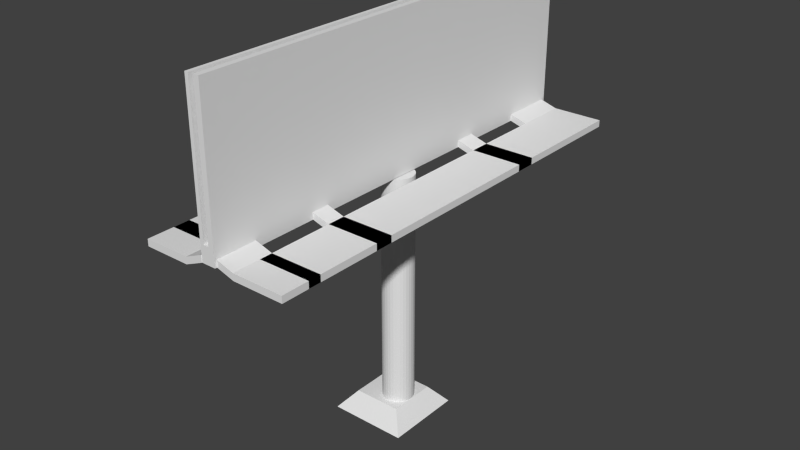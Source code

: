 # Source: uploads_files_1836977_billboard.blend  (saved by Blender 2.70.0; exported with 4.5.12 LTS)
import bpy
from mathutils import Matrix  # noqa: F401  (used for matrix-valued properties, if any)

bpy.ops.wm.read_factory_settings(use_empty=True)
scene = bpy.context.scene
scene.name = 'Scene'

# ---- collections
col_collection_1 = bpy.data.collections.new('Collection 1'); scene.collection.children.link(col_collection_1)

# ---- world
world_world = bpy.data.worlds.new('World'); scene.world = world_world
world_world.color = (0.05088, 0.05088, 0.05088)
world_world.use_sun_shadow = False
world_world.sun_shadow_jitter_overblur = 0.0
world_world.cycles.sampling_method = 'MANUAL'
world_world.cycles.sample_map_resolution = 256

# ---- meshes
me_cube_002 = bpy.data.meshes.new('Cube.002')
me_cube_002.from_pydata([(-1.622, -1.622, -1.0), (-1.622, 1.622, -1.0), (1.622, 1.622, -1.0), (1.622, -1.622, -1.0), (-1.0, -1.0, 1.0), (-1.0, 1.0, 1.0), (1.0, 1.0, 1.0), (1.0, -1.0, 1.0)], [], [(4, 5, 1, 0), (5, 6, 2, 1), (6, 7, 3, 2), (7, 4, 0, 3), (0, 1, 2, 3), (7, 6, 5, 4)])
me_cube_002.use_remesh_preserve_volume = False
me_cube_002.use_remesh_preserve_attributes = False
me_cube_002.use_mirror_vertex_groups = False
me_cube_002.update()
me_cube_001 = bpy.data.meshes.new('Cube.001')
me_cube_001.from_pydata([(-1.0, -1.0, -1.0), (-1.0, 1.0, -1.0), (1.0, 1.0, -1.0), (1.0, -1.0, -1.0), (-1.0, -1.0, 1.0), (-1.0, 1.0, 1.0), (1.0, 1.0, 1.0), (1.0, -1.0, 1.0), (-1.0, 0.9919, 1.0), (-1.0, 0.9919, -1.0), (1.0, 0.9817, 1.0), (1.0, 0.9817, -1.0), (-1.0, 0.7401, -1.0), (1.0, 0.7401, 1.0), (-1.0, 0.7401, 1.0), (1.0, 0.7401, -1.0), (-1.0, -1.002, -1.0), (1.0, -0.9906, 1.0), (-1.0, -1.002, 1.0), (1.0, -0.9906, -1.0), (-1.0, -0.8092, -1.0), (1.0, -0.8092, 1.0), (-1.0, -0.8092, 1.0), (1.0, -0.8092, -1.0), (-1.0, -0.5242, -1.0), (1.0, -0.5242, 1.0), (-1.0, -0.5242, 1.0), (1.0, -0.5242, -1.0), (-1.0, -0.444, -1.0), (1.0, -0.444, 1.0), (-1.0, -0.444, 1.0), (1.0, -0.444, -1.0), (-1.0, 0.354, -1.0), (1.0, 0.354, 1.0), (-1.0, 0.354, 1.0), (1.0, 0.354, -1.0), (-1.0, 0.4463, -1.0), (1.0, 0.4463, 1.0), (-1.0, 0.4463, 1.0), (1.0, 0.4463, -1.0), (-3.516, 0.9919, -1.327), (-3.516, 0.9919, -3.327), (-3.516, 0.7401, -3.327), (-3.516, 0.7401, -1.327), (-3.516, -1.002, -3.327), (-3.516, -1.002, -1.327), (-3.516, -0.8092, -3.327), (-3.516, -0.8092, -1.327), (-3.516, -0.5242, -3.327), (-3.516, -0.5242, -1.327), (-3.516, -0.444, -3.327), (-3.516, -0.444, -1.327), (-3.516, 0.354, -3.327), (-3.516, 0.354, -1.327), (-3.516, 0.4463, -3.327), (-3.516, 0.4463, -1.327), (-9.823, 0.9919, -1.327), (-9.823, 0.9919, -3.327), (-9.823, 0.7401, -3.327), (-9.823, 0.7401, -1.327), (-9.823, -1.002, -3.327), (-9.823, -1.002, -1.327), (-9.823, -0.8092, -3.327), (-9.823, -0.8092, -1.327), (-9.823, -0.5242, -3.327), (-9.823, -0.5242, -1.327), (-9.823, -0.444, -3.327), (-9.823, -0.444, -1.327), (-9.823, 0.354, -3.327), (-9.823, 0.354, -1.327), (-9.823, 0.4463, -3.327), (-9.823, 0.4463, -1.327), (-3.516, -0.8832, -3.327), (-3.516, -0.8832, -1.327), (-9.823, -0.8832, -3.327), (-9.823, -0.8832, -1.327), (3.389, 0.9817, -0.5658), (3.389, 0.9817, -2.566), (3.389, 0.7401, -0.5658), (3.389, 0.7401, -2.566), (3.389, -0.9906, -0.5658), (3.389, -0.9906, -2.566), (3.389, -0.8092, -0.5658), (3.389, -0.8092, -2.566), (3.389, -0.5242, -0.5658), (3.389, -0.5242, -2.566), (3.389, -0.444, -0.5658), (3.389, -0.444, -2.566), (3.389, 0.354, -0.5658), (3.389, 0.354, -2.566), (3.389, 0.4463, -0.5658), (3.389, 0.4463, -2.566), (10.44, 0.9817, -0.5658), (10.44, 0.9817, -2.566), (10.44, 0.7401, -0.5658), (10.44, 0.7401, -2.566), (10.44, -0.9906, -0.5658), (10.44, -0.9906, -2.566), (10.44, -0.8092, -0.5658), (10.44, -0.8092, -2.566), (10.44, -0.5242, -0.5658), (10.44, -0.5242, -2.566), (10.44, -0.444, -0.5658), (10.44, -0.444, -2.566), (10.44, 0.354, -0.5658), (10.44, 0.354, -2.566), (10.44, 0.4463, -0.5658), (10.44, 0.4463, -2.566), (3.389, -0.8662, -0.5658), (3.389, -0.8662, -2.566), (10.44, -0.8662, -0.5658), (10.44, -0.8662, -2.566), (1.0, -0.444, 1.0), (-1.0, -0.444, 1.0), (1.0, 0.354, 1.0), (-1.0, 0.354, 1.0), (-1.0, -1.0, 44.18), (-1.0, 1.0, 44.18), (1.0, 1.0, 44.18), (1.0, -1.0, 44.18), (-1.0, 0.8313, 44.18), (1.0, 0.8313, 44.18), (1.0, 0.7401, 44.18), (-1.0, 0.7401, 44.18), (1.0, -0.8868, 44.18), (-1.0, -0.8868, 44.18), (1.0, -0.8092, 44.18), (-1.0, -0.8092, 44.18), (1.0, -0.5242, 44.18), (-1.0, -0.5242, 44.18), (1.0, -0.444, 44.18), (-1.0, -0.444, 44.18), (1.0, 0.354, 44.18), (-1.0, 0.354, 44.18), (1.0, 0.4463, 44.18), (-1.0, 0.4463, 44.18), (1.0, -0.444, 44.18), (-1.0, -0.444, 44.18), (1.0, 0.354, 44.18), (-1.0, 0.354, 44.18), (-0.495, 1.0, 1.0), (-0.495, 1.0, -1.0), (-0.495, -1.0, 1.0), (-0.495, -1.0, -1.0), (-0.495, 0.8313, -1.0), (-0.495, 0.7401, -1.0), (-0.495, -0.8868, -1.0), (-0.495, -0.8092, -1.0), (-0.495, -0.5242, -1.0), (-0.495, -0.444, -1.0), (-0.495, -0.444, 1.0), (-0.495, 0.354, -1.0), (-0.495, 0.354, 1.0), (-0.495, 0.4463, -1.0), (-0.495, -0.444, 1.0), (-0.495, 0.354, 1.0), (-0.495, 1.0, 3.864), (-0.495, -1.0, 3.864), (-0.495, 0.8313, 3.864), (-0.495, 0.7401, 3.864), (-0.495, -0.8868, 3.864), (-0.495, -0.8092, 3.864), (-0.495, -0.5242, 3.864), (-0.495, -0.444, 3.864), (-0.495, 0.354, 3.864), (-0.495, 0.4463, 3.864), (-0.495, -0.444, 3.864), (-0.495, 0.354, 3.864), (0.2525, 1.0, 1.0), (0.2525, -1.0, -1.0), (0.2525, 0.8313, -1.0), (0.2525, 0.7401, -1.0), (0.2525, -0.8868, -1.0), (0.2525, -0.8092, -1.0), (0.2525, -0.5242, -1.0), (0.2525, -0.444, -1.0), (0.2525, 0.354, -1.0), (0.2525, 0.4463, -1.0), (0.2525, 1.0, 3.864), (0.2525, 1.0, -1.0), (0.2525, -1.0, 1.0), (0.2525, -0.444, 1.0), (0.2525, 0.354, 1.0), (0.2525, -0.444, 1.0), (0.2525, 0.354, 1.0), (0.2525, -1.0, 3.864), (0.2525, 0.8313, 3.864), (0.2525, 0.7401, 3.864), (0.2525, -0.8868, 3.864), (0.2525, -0.8092, 3.864), (0.2525, -0.5242, 3.864), (0.2525, -0.444, 3.864), (0.2525, 0.354, 3.864), (0.2525, 0.4463, 3.864), (0.2525, -0.444, 3.864), (0.2525, 0.354, 3.864), (0.2525, 1.0, 1.0), (0.2525, -1.0, -1.0), (0.2525, 0.8313, -1.0), (0.2525, 0.7401, -1.0), (0.2525, -0.8868, -1.0), (0.2525, -0.8092, -1.0), (0.2525, -0.5242, -1.0), (0.2525, -0.444, -1.0), (0.2525, 0.354, -1.0), (0.2525, 0.4463, -1.0), (0.2525, 1.0, 44.18), (0.2525, 1.0, -1.0), (0.2525, -1.0, 1.0), (0.2525, -0.444, 1.0), (0.2525, 0.354, 1.0), (0.2525, -0.444, 1.0), (0.2525, 0.354, 1.0), (0.2525, -1.0, 44.18), (0.2525, 0.8313, 44.18), (0.2525, 0.7401, 44.18), (0.2525, -0.8868, 44.18), (0.2525, -0.8092, 44.18), (0.2525, -0.5242, 44.18), (0.2525, -0.444, 44.18), (0.2525, 0.354, 44.18), (0.2525, 0.4463, 44.18), (0.2525, -0.444, 44.18), (0.2525, 0.354, 44.18), (-0.495, 1.0, -1.0), (-0.495, -1.0, 1.0), (-0.495, -0.444, 1.0), (-0.495, 0.354, 1.0), (-0.495, -0.444, 1.0), (-0.495, 0.354, 1.0), (-0.495, -1.0, 44.18), (-0.495, 0.8313, 44.18), (-0.495, 0.7401, 44.18), (-0.495, -0.8868, 44.18), (-0.495, -0.8092, 44.18), (-0.495, -0.5242, 44.18), (-0.495, -0.444, 44.18), (-0.495, 0.354, 44.18), (-0.495, 0.4463, 44.18), (-0.495, -0.444, 44.18), (-0.495, 0.354, 44.18), (-0.495, 1.0, 1.0), (-0.495, -1.0, -1.0), (-0.495, 0.8313, -1.0), (-0.495, 0.7401, -1.0), (-0.495, -0.8868, -1.0), (-0.495, -0.8092, -1.0), (-0.495, -0.5242, -1.0), (-0.495, -0.444, -1.0), (-0.495, 0.354, -1.0), (-0.495, 0.4463, -1.0), (-0.495, 1.0, 44.18)], [], [(8, 5, 1, 9), (196, 6, 2, 207), (17, 7, 3, 19), (225, 4, 0, 242), (198, 207, 2, 11), (112, 114, 138, 136), (8, 9, 41, 40), (6, 10, 11, 2), (199, 198, 11, 15), (10, 6, 118, 121), (35, 39, 91, 89), (38, 14, 12, 36), (205, 199, 15, 39), (226, 30, 131, 236), (25, 27, 85, 84), (4, 18, 16, 0), (197, 200, 19, 3), (33, 37, 134, 132), (22, 20, 46, 47), (200, 201, 23, 19), (229, 115, 139, 240), (25, 21, 23, 27), (22, 26, 24, 20), (201, 202, 27, 23), (22, 18, 125, 127), (39, 37, 90, 91), (32, 34, 53, 52), (202, 203, 31, 27), (37, 13, 122, 134), (33, 29, 31, 35), (30, 34, 32, 28), (203, 204, 35, 31), (227, 34, 115, 229), (29, 25, 84, 86), (9, 12, 42, 41), (204, 205, 39, 35), (7, 17, 124, 119), (13, 37, 39, 15), (44, 45, 61, 60), (45, 47, 63, 61), (48, 49, 65, 64), (49, 51, 67, 65), (18, 22, 47, 45), (12, 14, 43, 42), (20, 16, 44, 46), (30, 28, 50, 51), (26, 30, 51, 49), (28, 24, 48, 50), (38, 36, 54, 55), (24, 26, 49, 48), (34, 38, 55, 53), (36, 32, 52, 54), (14, 8, 40, 43), (16, 18, 45, 44), (59, 56, 57, 58), (61, 63, 62, 60), (65, 67, 66, 64), (69, 71, 70, 68), (55, 54, 70, 71), (43, 40, 56, 59), (54, 52, 68, 70), (40, 41, 57, 56), (51, 50, 66, 67), (50, 48, 64, 66), (47, 46, 62, 63), (46, 44, 60, 62), (58, 42, 72, 74), (53, 55, 71, 69), (41, 42, 58, 57), (52, 53, 69, 68), (72, 73, 75, 74), (43, 59, 75, 73), (59, 58, 74, 75), (42, 43, 73, 72), (90, 88, 104, 106), (79, 77, 93, 95), (91, 90, 106, 107), (80, 81, 97, 96), (37, 33, 88, 90), (15, 11, 77, 79), (33, 35, 89, 88), (10, 13, 78, 76), (17, 19, 81, 80), (23, 21, 82, 83), (11, 10, 76, 77), (19, 23, 83, 81), (21, 17, 80, 82), (31, 29, 86, 87), (13, 15, 79, 78), (27, 31, 87, 85), (92, 94, 95, 93), (98, 96, 97, 99), (102, 100, 101, 103), (106, 104, 105, 107), (77, 76, 92, 93), (87, 86, 102, 103), (86, 84, 100, 102), (83, 82, 98, 99), (82, 80, 96, 98), (94, 78, 108, 110), (89, 91, 107, 105), (76, 78, 94, 92), (88, 89, 105, 104), (85, 87, 103, 101), (84, 85, 101, 100), (81, 83, 99, 97), (108, 109, 111, 110), (79, 95, 111, 109), (95, 94, 110, 111), (78, 79, 109, 108), (25, 29, 130, 128), (34, 30, 113, 115), (29, 33, 114, 112), (209, 29, 112, 211), (231, 251, 117, 120), (232, 231, 120, 123), (238, 232, 123, 135), (230, 233, 125, 116), (233, 234, 127, 125), (234, 235, 129, 127), (235, 236, 131, 129), (237, 238, 135, 133), (239, 240, 139, 137), (5, 8, 120, 117), (18, 4, 116, 125), (21, 25, 128, 126), (208, 7, 119, 213), (13, 10, 121, 122), (30, 26, 129, 131), (14, 38, 135, 123), (38, 34, 133, 135), (241, 5, 117, 251), (17, 21, 126, 124), (115, 113, 137, 139), (26, 22, 127, 129), (211, 112, 136, 222), (210, 33, 132, 220), (8, 14, 123, 120), (241, 140, 141, 224), (180, 142, 143, 169), (243, 224, 141, 144), (244, 243, 144, 145), (250, 244, 145, 153), (181, 150, 163, 191), (242, 245, 146, 143), (245, 246, 147, 146), (184, 155, 167, 195), (246, 247, 148, 147), (247, 248, 149, 148), (248, 249, 151, 149), (182, 152, 155, 184), (249, 250, 153, 151), (226, 150, 154, 228), (186, 178, 156, 158), (187, 186, 158, 159), (193, 187, 159, 165), (185, 188, 160, 157), (188, 189, 161, 160), (189, 190, 162, 161), (190, 191, 163, 162), (192, 193, 165, 164), (194, 195, 167, 166), (225, 142, 157, 230), (168, 140, 156, 178), (228, 154, 166, 239), (227, 152, 164, 237), (140, 168, 179, 141), (144, 141, 179, 170), (145, 144, 170, 171), (153, 145, 171, 177), (143, 146, 172, 169), (146, 147, 173, 172), (147, 148, 174, 173), (148, 149, 175, 174), (149, 151, 176, 175), (151, 153, 177, 176), (150, 181, 183, 154), (142, 180, 185, 157), (154, 183, 194, 166), (152, 182, 192, 164), (208, 180, 169, 197), (209, 181, 191, 219), (212, 184, 195, 223), (210, 182, 184, 212), (214, 206, 178, 186), (215, 214, 186, 187), (221, 215, 187, 193), (213, 216, 188, 185), (216, 217, 189, 188), (217, 218, 190, 189), (218, 219, 191, 190), (220, 221, 193, 192), (222, 223, 195, 194), (196, 168, 178, 206), (168, 196, 207, 179), (170, 179, 207, 198), (171, 170, 198, 199), (177, 171, 199, 205), (169, 172, 200, 197), (172, 173, 201, 200), (173, 174, 202, 201), (174, 175, 203, 202), (175, 176, 204, 203), (176, 177, 205, 204), (181, 209, 211, 183), (180, 208, 213, 185), (183, 211, 222, 194), (182, 210, 220, 192), (7, 208, 197, 3), (29, 209, 219, 130), (114, 212, 223, 138), (33, 210, 212, 114), (121, 118, 206, 214), (122, 121, 214, 215), (134, 122, 215, 221), (119, 124, 216, 213), (124, 126, 217, 216), (126, 128, 218, 217), (128, 130, 219, 218), (132, 134, 221, 220), (136, 138, 223, 222), (6, 196, 206, 118), (142, 225, 242, 143), (150, 226, 236, 163), (155, 229, 240, 167), (152, 227, 229, 155), (158, 156, 251, 231), (159, 158, 231, 232), (165, 159, 232, 238), (157, 160, 233, 230), (160, 161, 234, 233), (161, 162, 235, 234), (162, 163, 236, 235), (164, 165, 238, 237), (166, 167, 240, 239), (140, 241, 251, 156), (5, 241, 224, 1), (9, 1, 224, 243), (12, 9, 243, 244), (36, 12, 244, 250), (0, 16, 245, 242), (16, 20, 246, 245), (20, 24, 247, 246), (24, 28, 248, 247), (28, 32, 249, 248), (32, 36, 250, 249), (30, 226, 228, 113), (4, 225, 230, 116), (113, 228, 239, 137), (34, 227, 237, 133)])
me_cube_001.use_remesh_preserve_volume = False
me_cube_001.use_remesh_preserve_attributes = False
me_cube_001.use_mirror_vertex_groups = False
me_cube_001.update()
me_cylinder = bpy.data.meshes.new('Cylinder')
me_cylinder.from_pydata([(0.0, 1.0, -1.0), (0.0, 1.0, 14.98), (0.1951, 0.9808, -1.0), (0.1951, 0.9808, 14.98), (0.3827, 0.9239, -1.0), (0.3827, 0.9239, 14.98), (0.5556, 0.8315, -1.0), (0.5556, 0.8315, 14.98), (0.7071, 0.7071, -1.0), (0.7071, 0.7071, 14.98), (0.8315, 0.5556, -1.0), (0.8315, 0.5556, 14.98), (0.9239, 0.3827, -1.0), (0.9239, 0.3827, 14.98), (0.9808, 0.1951, -1.0), (0.9808, 0.1951, 14.98), (1.0, 7.55e-08, -1.0), (1.0, 7.55e-08, 14.98), (0.9808, -0.1951, -1.0), (0.9808, -0.1951, 14.98), (0.9239, -0.3827, -1.0), (0.9239, -0.3827, 14.98), (0.8315, -0.5556, -1.0), (0.8315, -0.5556, 14.98), (0.7071, -0.7071, -1.0), (0.7071, -0.7071, 14.98), (0.5556, -0.8315, -1.0), (0.5556, -0.8315, 14.98), (0.3827, -0.9239, -1.0), (0.3827, -0.9239, 14.98), (0.1951, -0.9808, -1.0), (0.1951, -0.9808, 14.98), (-3.258e-07, -1.0, -1.0), (-3.258e-07, -1.0, 14.98), (-0.1951, -0.9808, -1.0), (-0.1951, -0.9808, 14.98), (-0.3827, -0.9239, -1.0), (-0.3827, -0.9239, 14.98), (-0.5556, -0.8315, -1.0), (-0.5556, -0.8315, 14.98), (-0.7071, -0.7071, -1.0), (-0.7071, -0.7071, 14.98), (-0.8315, -0.5556, -1.0), (-0.8315, -0.5556, 14.98), (-0.9239, -0.3827, -1.0), (-0.9239, -0.3827, 14.98), (-0.9808, -0.1951, -1.0), (-0.9808, -0.1951, 14.98), (-1.0, 9.656e-07, -1.0), (-1.0, 9.656e-07, 14.98), (-0.9808, 0.1951, -1.0), (-0.9808, 0.1951, 14.98), (-0.9239, 0.3827, -1.0), (-0.9239, 0.3827, 14.98), (-0.8315, 0.5556, -1.0), (-0.8315, 0.5556, 14.98), (-0.7071, 0.7071, -1.0), (-0.7071, 0.7071, 14.98), (-0.5556, 0.8315, -1.0), (-0.5556, 0.8315, 14.98), (-0.3827, 0.9239, -1.0), (-0.3827, 0.9239, 14.98), (-0.1951, 0.9808, -1.0), (-0.1951, 0.9808, 14.98)], [], [(0, 1, 3, 2), (2, 3, 5, 4), (4, 5, 7, 6), (6, 7, 9, 8), (8, 9, 11, 10), (10, 11, 13, 12), (12, 13, 15, 14), (14, 15, 17, 16), (16, 17, 19, 18), (18, 19, 21, 20), (20, 21, 23, 22), (22, 23, 25, 24), (24, 25, 27, 26), (26, 27, 29, 28), (28, 29, 31, 30), (30, 31, 33, 32), (32, 33, 35, 34), (34, 35, 37, 36), (36, 37, 39, 38), (38, 39, 41, 40), (40, 41, 43, 42), (42, 43, 45, 44), (44, 45, 47, 46), (46, 47, 49, 48), (48, 49, 51, 50), (50, 51, 53, 52), (52, 53, 55, 54), (54, 55, 57, 56), (56, 57, 59, 58), (58, 59, 61, 60), (3, 1, 63, 61, 59, 57, 55, 53, 51, 49, 47, 45, 43, 41, 39, 37, 35, 33, 31, 29, 27, 25, 23, 21, 19, 17, 15, 13, 11, 9, 7, 5), (62, 63, 1, 0), (60, 61, 63, 62), (0, 2, 4, 6, 8, 10, 12, 14, 16, 18, 20, 22, 24, 26, 28, 30, 32, 34, 36, 38, 40, 42, 44, 46, 48, 50, 52, 54, 56, 58, 60, 62)])
me_cylinder.use_remesh_preserve_volume = False
me_cylinder.use_remesh_preserve_attributes = False
me_cylinder.use_mirror_vertex_groups = False
me_cylinder.update()

# ---- objects
ob_cube_001 = bpy.data.objects.new('Cube.001', me_cube_002)
ob_cube = bpy.data.objects.new('Cube', me_cube_001)
ob_cylinder = bpy.data.objects.new('Cylinder', me_cylinder)

# ---- transforms, parenting, visibility, modifiers, constraints
ob_cube_001.location = (-0.1435, 0.02951, 0.08397)
ob_cube_001.scale = (0.4249, 0.4249, 0.1588)
ob_cube_001.lineart.crease_threshold = 0.0
ob_cube.location = (2.895e-05, 0.0, 4.492)
ob_cube.scale = (0.1273, 3.903, 0.05906)
ob_cube.lineart.crease_threshold = 0.0
ob_cylinder.location = (0.0, 0.0, 0.2722)
ob_cylinder.scale = (0.277, 0.277, 0.277)
ob_cylinder.lineart.crease_threshold = 0.0

# ---- collection membership
col_collection_1.objects.link(ob_cube_001)
col_collection_1.objects.link(ob_cube)
col_collection_1.objects.link(ob_cylinder)

# ---- scene / render settings (as saved in the file)
scene.frame_start = 1; scene.frame_end = 250; scene.frame_set(1)
scene.render.engine = 'BLENDER_EEVEE_NEXT'
scene.render.resolution_percentage = 50
scene.render.dither_intensity = 0.0
scene.cycles.use_denoising = False
scene.cycles.samples = 10
scene.cycles.sampling_pattern = 'TABULATED_SOBOL'
scene.cycles.light_sampling_threshold = 0.0
scene.cycles.use_adaptive_sampling = False
scene.cycles.use_light_tree = False
scene.cycles.blur_glossy = 0.0
scene.cycles.volume_bounces = 1
scene.cycles.pixel_filter_type = 'GAUSSIAN'
scene.cycles.sample_clamp_indirect = 0.0
scene.view_settings.view_transform = 'Standard'
bpy.context.view_layer.update()

# ---- added for rendering (the .blend has no active camera and no usable light): camera, sun
cam_auto = bpy.data.cameras.new('AutoCamera')
cam_auto.lens = 50.0
cam_auto.sensor_width = 36.0
cam_auto.clip_end = 1000.0
ob_auto_camera = bpy.data.objects.new('AutoCamera', cam_auto)
scene.collection.objects.link(ob_auto_camera)
ob_auto_camera.location = (10.1402, -12.1241, 11.5941)
ob_auto_camera.rotation_euler = (1.09748, -7.21219e-08, 0.694738)
scene.camera = ob_auto_camera
light_auto_sun = bpy.data.lights.new('AutoSun', 'SUN')
light_auto_sun.energy = 3.0
light_auto_sun.angle = 0.0523599
ob_auto_sun = bpy.data.objects.new('AutoSun', light_auto_sun)
scene.collection.objects.link(ob_auto_sun)
ob_auto_sun.rotation_euler = (0.872665, 0.174533, 0.523599)
bpy.context.view_layer.update()
